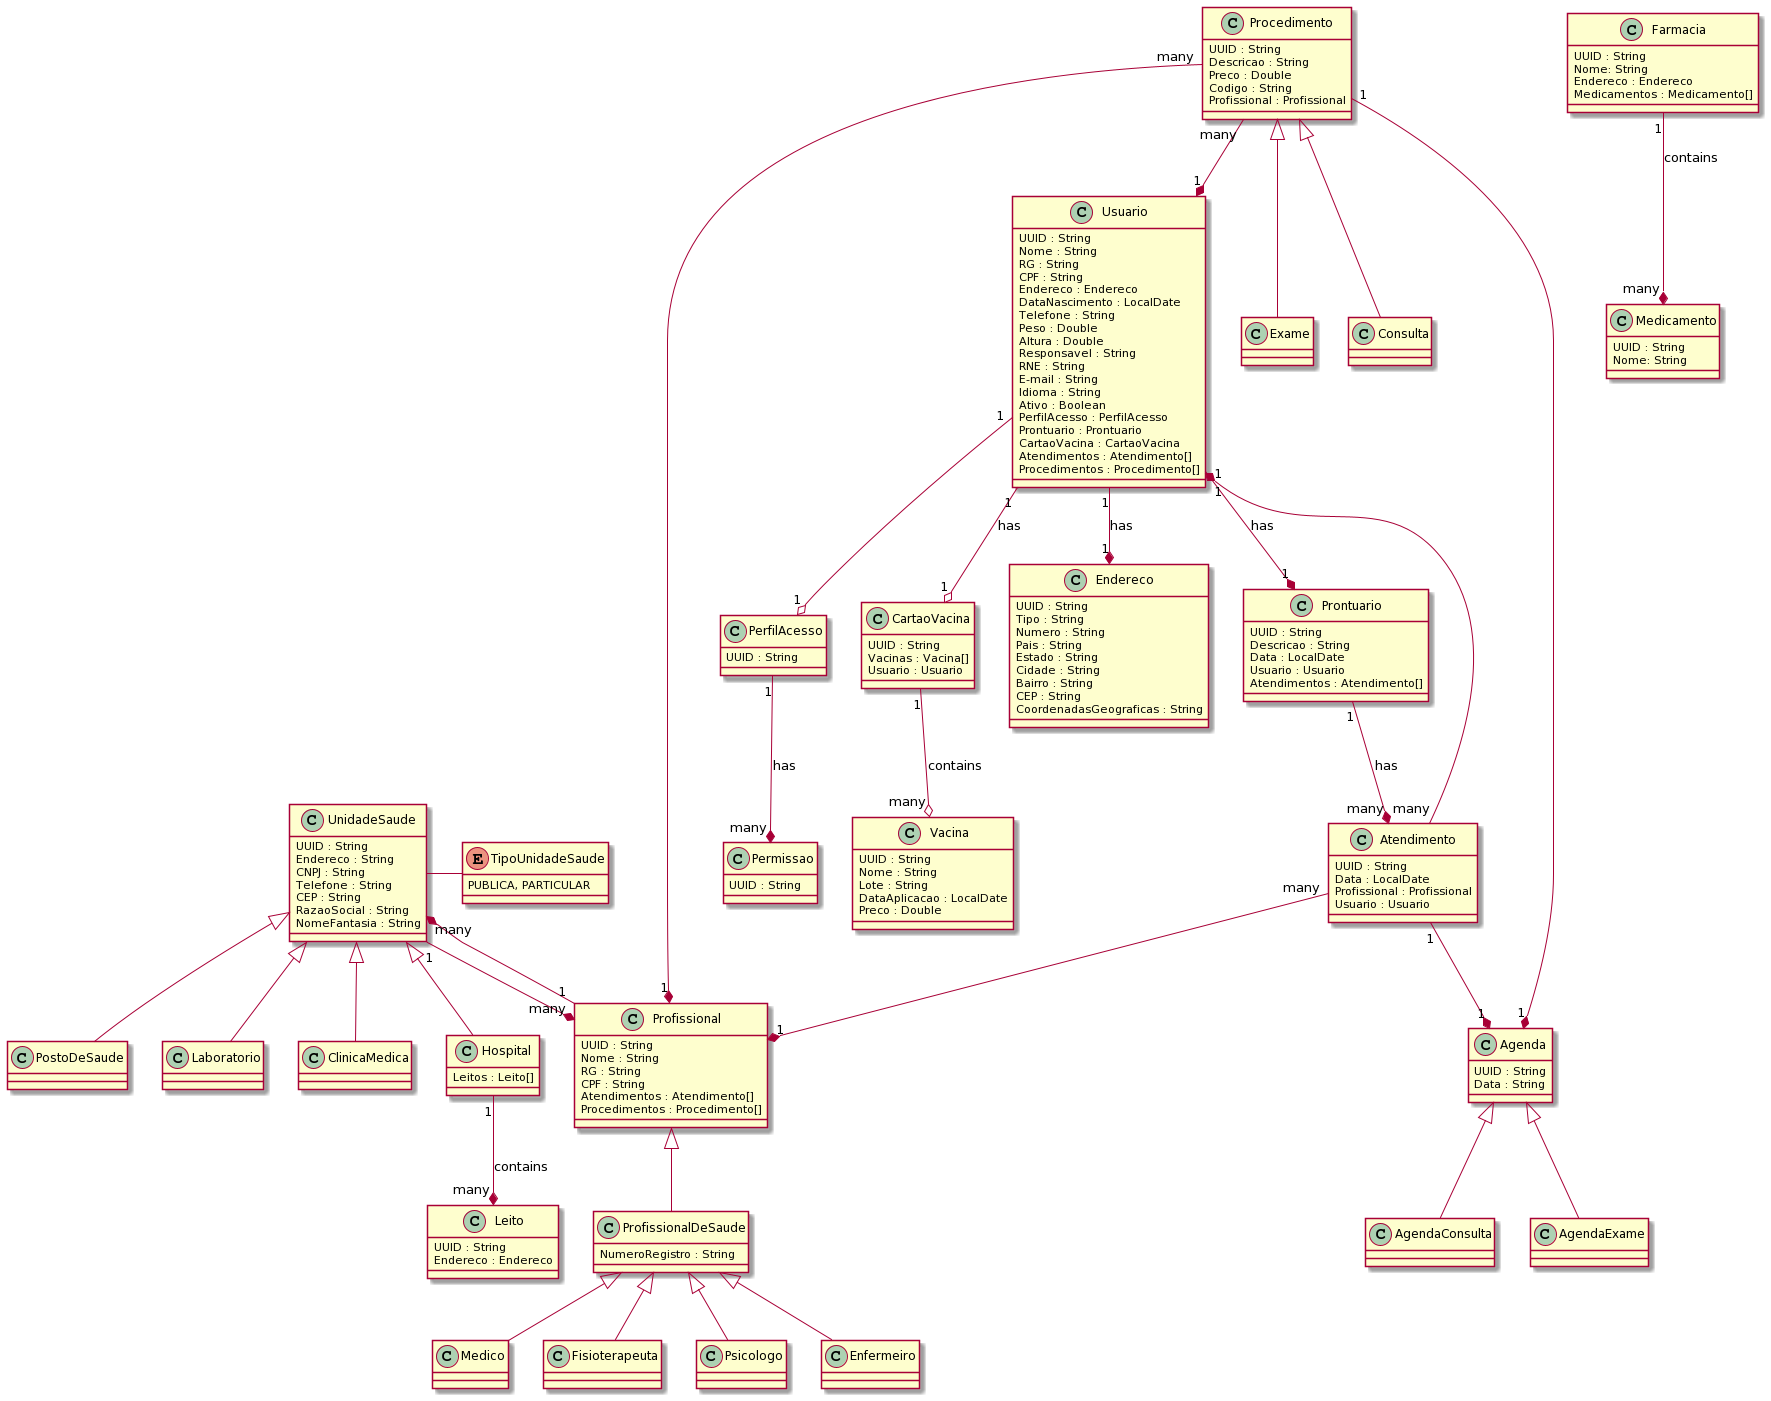

The diagram above was rendered by PlantUML. Its source (embedded in the PNG):
@startuml
class Usuario {
    UUID : String
    Nome : String
    RG : String
    CPF : String
    Endereco : Endereco
    DataNascimento : LocalDate
    Telefone : String
    Peso : Double
    Altura : Double
    Responsavel : String
    RNE : String    
    E-mail : String
    Idioma : String
    Ativo : Boolean
    PerfilAcesso : PerfilAcesso
    Prontuario : Prontuario
    CartaoVacina : CartaoVacina
    Atendimentos : Atendimento[] 
    Procedimentos : Procedimento[] 
}

class Endereco {
	UUID : String
    Tipo : String
    Numero : String
    Pais : String
    Estado : String
    Cidade : String
    Bairro : String
    CEP : String
    CoordenadasGeograficas : String
}

class Profissional {
	UUID : String
    Nome : String
    RG : String
    CPF : String
    Atendimentos : Atendimento[] 
    Procedimentos : Procedimento[] 
}

class ProfissionalDeSaude extends Profissional {
	NumeroRegistro : String
}

class Medico extends ProfissionalDeSaude {

}
class Fisioterapeuta extends ProfissionalDeSaude {

}
class Psicologo extends ProfissionalDeSaude {

}
class Enfermeiro extends ProfissionalDeSaude {

}

class Procedimento {
	UUID : String
    Descricao : String
    Preco : Double
    Codigo : String
    Profissional : Profissional
}

class Exame extends Procedimento {

}
class Consulta extends Procedimento {

}

class Atendimento {
	UUID : String
    Data : LocalDate
    Profissional : Profissional
    Usuario : Usuario
}
class CartaoVacina {
	UUID : String
    Vacinas : Vacina[]
    Usuario : Usuario
}

class Vacina {
	UUID : String
    Nome : String 
    Lote : String
    DataAplicacao : LocalDate
    Preco : Double
}

class UnidadeSaude {
	UUID : String
    Endereco : String
    CNPJ : String
    Telefone : String
    CEP : String
    RazaoSocial : String
    NomeFantasia : String
}
enum TipoUnidadeSaude {
	PUBLICA, PARTICULAR
}


class Laboratorio extends UnidadeSaude {

}
class ClinicaMedica extends UnidadeSaude {

}
class Hospital extends UnidadeSaude {
    Leitos : Leito[]
}
class PostoDeSaude extends UnidadeSaude {

}

class Prontuario {
    UUID : String
    Descricao : String
    Data : LocalDate
    Usuario : Usuario
    Atendimentos : Atendimento[]
}
class Leito {
	UUID : String
    Endereco : Endereco
}

class Farmacia {
	UUID : String
    Nome: String
    Endereco : Endereco
    Medicamentos : Medicamento[] 
}

class Medicamento {
	UUID : String
    Nome: String
}

class Agenda {
	UUID : String
    Data : String    
}
class AgendaConsulta extends Agenda {
}
class AgendaExame extends Agenda {
}

class PerfilAcesso {
	UUID : String
}
class Permissao {
	UUID : String
}


Prontuario "1" --* "many" Atendimento : has
Usuario "1" --* "1" Prontuario : has

PerfilAcesso "1" --* "many" Permissao : has
Usuario  "1" --o "1" PerfilAcesso
Farmacia "1" --* "many" Medicamento : contains
Hospital "1" --* "many" Leito : contains
Usuario "1" --* "1" Endereco : has
Usuario "1" --o "1" CartaoVacina : has
CartaoVacina "1" --o  "many" Vacina : contains
UnidadeSaude - TipoUnidadeSaude

Atendimento "many" --* "1" Usuario
Atendimento "many" --* "1" Profissional

Atendimento "1" --* "1" Agenda

Procedimento "many" --* "1" Usuario
Procedimento "many" --* "1" Profissional
UnidadeSaude "1" --* "many" Profissional
Profissional "1" --* "many" UnidadeSaude
Procedimento "1" --* "1" Agenda
@enduml